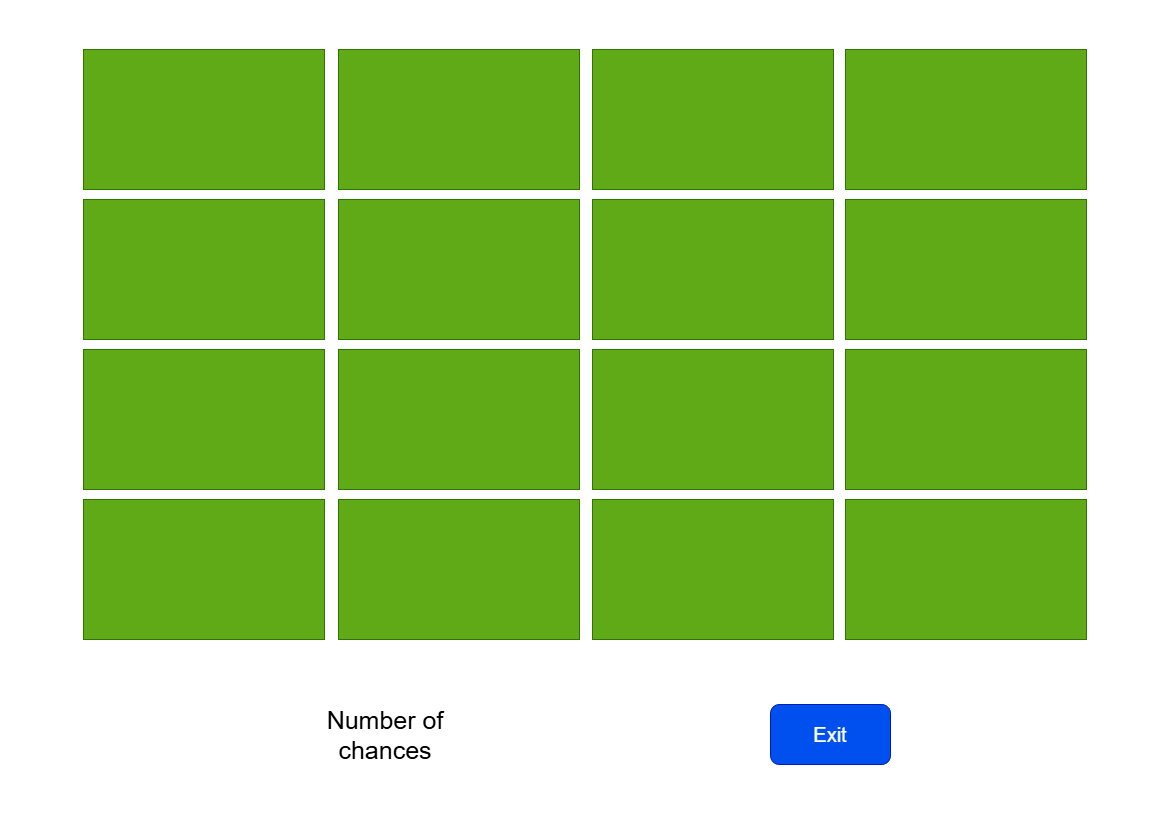

The diagram above was exported from draw.io. Its source (the exported page's mxGraphModel, read from the mxfile embedded in the PNG):
<mxGraphModel dx="1895" dy="958" grid="1" gridSize="10" guides="1" tooltips="1" connect="1" arrows="1" fold="1" page="1" pageScale="1" pageWidth="1169" pageHeight="827" background="light-dark(#FFFFFF,#121212)" math="0" shadow="0">
  <root>
    <mxCell id="0" />
    <mxCell id="1" parent="0" />
    <mxCell id="xFVwDXhM8B-qJ0x5Krah-13" parent="1" style="rounded=0;whiteSpace=wrap;html=1;fillColor=#60a917;fontColor=#ffffff;strokeColor=#2D7600;" value="" vertex="1">
      <mxGeometry height="140" width="241" x="845" y="200" as="geometry" />
    </mxCell>
    <mxCell id="xFVwDXhM8B-qJ0x5Krah-17" parent="1" style="rounded=1;whiteSpace=wrap;html=1;fillColor=#0050ef;fontColor=#ffffff;strokeColor=#001DBC;" value="&lt;font style=&quot;font-size: 20px;&quot;&gt;Exit&lt;/font&gt;" vertex="1">
      <mxGeometry height="60" width="120" x="770" y="705" as="geometry" />
    </mxCell>
    <mxCell id="xFVwDXhM8B-qJ0x5Krah-18" parent="1" style="rounded=0;whiteSpace=wrap;html=1;fillColor=#60a917;fontColor=#ffffff;strokeColor=#2D7600;" value="" vertex="1">
      <mxGeometry height="140" width="241" x="592" y="200" as="geometry" />
    </mxCell>
    <mxCell id="xFVwDXhM8B-qJ0x5Krah-19" parent="1" style="rounded=0;whiteSpace=wrap;html=1;fillColor=#60a917;fontColor=#ffffff;strokeColor=#2D7600;" value="" vertex="1">
      <mxGeometry height="140" width="241" x="83" y="200" as="geometry" />
    </mxCell>
    <mxCell id="xFVwDXhM8B-qJ0x5Krah-20" parent="1" style="rounded=0;whiteSpace=wrap;html=1;fillColor=#60a917;fontColor=#ffffff;strokeColor=#2D7600;" value="" vertex="1">
      <mxGeometry height="140" width="241" x="338" y="200" as="geometry" />
    </mxCell>
    <mxCell id="xFVwDXhM8B-qJ0x5Krah-21" parent="1" style="rounded=0;whiteSpace=wrap;html=1;fillColor=#60a917;fontColor=#ffffff;strokeColor=#2D7600;" value="" vertex="1">
      <mxGeometry height="140" width="241" x="845" y="350" as="geometry" />
    </mxCell>
    <mxCell id="xFVwDXhM8B-qJ0x5Krah-22" parent="1" style="rounded=0;whiteSpace=wrap;html=1;fillColor=#60a917;fontColor=#ffffff;strokeColor=#2D7600;" value="" vertex="1">
      <mxGeometry height="140" width="241" x="592" y="350" as="geometry" />
    </mxCell>
    <mxCell id="xFVwDXhM8B-qJ0x5Krah-23" parent="1" style="rounded=0;whiteSpace=wrap;html=1;fillColor=#60a917;fontColor=#ffffff;strokeColor=#2D7600;" value="" vertex="1">
      <mxGeometry height="140" width="241" x="83" y="350" as="geometry" />
    </mxCell>
    <mxCell id="xFVwDXhM8B-qJ0x5Krah-24" parent="1" style="rounded=0;whiteSpace=wrap;html=1;fillColor=#60a917;fontColor=#ffffff;strokeColor=#2D7600;" value="" vertex="1">
      <mxGeometry height="140" width="241" x="338" y="350" as="geometry" />
    </mxCell>
    <mxCell id="xFVwDXhM8B-qJ0x5Krah-25" parent="1" style="rounded=0;whiteSpace=wrap;html=1;fillColor=#60a917;fontColor=#ffffff;strokeColor=#2D7600;" value="" vertex="1">
      <mxGeometry height="140" width="241" x="845" y="500" as="geometry" />
    </mxCell>
    <mxCell id="xFVwDXhM8B-qJ0x5Krah-26" parent="1" style="rounded=0;whiteSpace=wrap;html=1;fillColor=#60a917;fontColor=#ffffff;strokeColor=#2D7600;" value="" vertex="1">
      <mxGeometry height="140" width="241" x="592" y="500" as="geometry" />
    </mxCell>
    <mxCell id="xFVwDXhM8B-qJ0x5Krah-27" parent="1" style="rounded=0;whiteSpace=wrap;html=1;fillColor=#60a917;fontColor=#ffffff;strokeColor=#2D7600;" value="" vertex="1">
      <mxGeometry height="140" width="241" x="83" y="500" as="geometry" />
    </mxCell>
    <mxCell id="xFVwDXhM8B-qJ0x5Krah-28" parent="1" style="rounded=0;whiteSpace=wrap;html=1;fillColor=#60a917;fontColor=#ffffff;strokeColor=#2D7600;" value="" vertex="1">
      <mxGeometry height="140" width="241" x="338" y="500" as="geometry" />
    </mxCell>
    <mxCell id="xFVwDXhM8B-qJ0x5Krah-29" parent="1" style="rounded=0;whiteSpace=wrap;html=1;fillColor=#60a917;fontColor=#ffffff;strokeColor=#2D7600;" value="" vertex="1">
      <mxGeometry height="140" width="241" x="845" y="50" as="geometry" />
    </mxCell>
    <mxCell id="xFVwDXhM8B-qJ0x5Krah-30" parent="1" style="rounded=0;whiteSpace=wrap;html=1;fillColor=#60a917;fontColor=#ffffff;strokeColor=#2D7600;" value="" vertex="1">
      <mxGeometry height="140" width="241" x="592" y="50" as="geometry" />
    </mxCell>
    <mxCell id="xFVwDXhM8B-qJ0x5Krah-31" parent="1" style="rounded=0;whiteSpace=wrap;html=1;fillColor=#60a917;fontColor=#ffffff;strokeColor=#2D7600;" value="" vertex="1">
      <mxGeometry height="140" width="241" x="83" y="50" as="geometry" />
    </mxCell>
    <mxCell id="xFVwDXhM8B-qJ0x5Krah-32" parent="1" style="rounded=0;whiteSpace=wrap;html=1;fillColor=#60a917;fontColor=#ffffff;strokeColor=#2D7600;" value="" vertex="1">
      <mxGeometry height="140" width="241" x="338" y="50" as="geometry" />
    </mxCell>
    <mxCell id="xFVwDXhM8B-qJ0x5Krah-36" parent="1" style="text;html=1;whiteSpace=wrap;strokeColor=none;fillColor=none;align=center;verticalAlign=middle;rounded=0;" value="&lt;font style=&quot;font-size: 25px;&quot;&gt;Number of chances&lt;/font&gt;" vertex="1">
      <mxGeometry height="70" width="170" x="300" y="700" as="geometry" />
    </mxCell>
  </root>
</mxGraphModel>